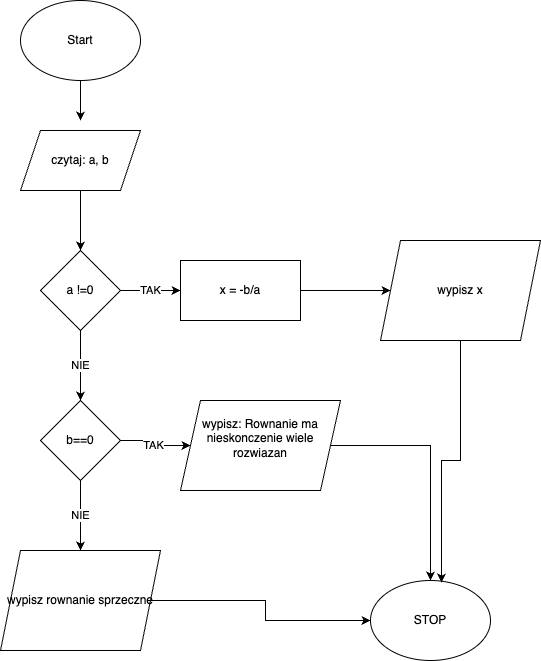

The diagram above was exported from draw.io. Its source (the exported page's mxGraphModel, read from the mxfile embedded in the PNG):
<mxGraphModel dx="661" dy="935" grid="1" gridSize="10" guides="1" tooltips="1" connect="1" arrows="1" fold="1" page="1" pageScale="1" pageWidth="827" pageHeight="1169" math="0" shadow="0">
  <root>
    <mxCell id="0" />
    <mxCell id="1" parent="0" />
    <mxCell id="urYJuttuOxQp-yrirRFU-1" value="Start" style="ellipse;whiteSpace=wrap;html=1;" vertex="1" parent="1">
      <mxGeometry x="120" y="150" width="120" height="80" as="geometry" />
    </mxCell>
    <mxCell id="urYJuttuOxQp-yrirRFU-5" value="" style="edgeStyle=orthogonalEdgeStyle;rounded=0;orthogonalLoop=1;jettySize=auto;html=1;" edge="1" parent="1" source="urYJuttuOxQp-yrirRFU-2" target="urYJuttuOxQp-yrirRFU-4">
      <mxGeometry relative="1" as="geometry" />
    </mxCell>
    <mxCell id="urYJuttuOxQp-yrirRFU-2" value="czytaj: a, b" style="shape=parallelogram;perimeter=parallelogramPerimeter;whiteSpace=wrap;html=1;fixedSize=1;" vertex="1" parent="1">
      <mxGeometry x="120" y="280" width="120" height="60" as="geometry" />
    </mxCell>
    <mxCell id="urYJuttuOxQp-yrirRFU-3" value="" style="endArrow=classic;html=1;rounded=0;exitX=0.5;exitY=1;exitDx=0;exitDy=0;" edge="1" parent="1" source="urYJuttuOxQp-yrirRFU-1">
      <mxGeometry width="50" height="50" relative="1" as="geometry">
        <mxPoint x="180" y="250" as="sourcePoint" />
        <mxPoint x="180" y="270" as="targetPoint" />
      </mxGeometry>
    </mxCell>
    <mxCell id="urYJuttuOxQp-yrirRFU-8" value="TAK" style="edgeStyle=orthogonalEdgeStyle;rounded=0;orthogonalLoop=1;jettySize=auto;html=1;" edge="1" parent="1" source="urYJuttuOxQp-yrirRFU-4" target="urYJuttuOxQp-yrirRFU-7">
      <mxGeometry relative="1" as="geometry" />
    </mxCell>
    <mxCell id="urYJuttuOxQp-yrirRFU-12" value="NIE" style="edgeStyle=orthogonalEdgeStyle;rounded=0;orthogonalLoop=1;jettySize=auto;html=1;" edge="1" parent="1" source="urYJuttuOxQp-yrirRFU-4" target="urYJuttuOxQp-yrirRFU-11">
      <mxGeometry relative="1" as="geometry" />
    </mxCell>
    <mxCell id="urYJuttuOxQp-yrirRFU-4" value="a !=0" style="rhombus;whiteSpace=wrap;html=1;" vertex="1" parent="1">
      <mxGeometry x="140" y="400" width="80" height="80" as="geometry" />
    </mxCell>
    <mxCell id="urYJuttuOxQp-yrirRFU-10" value="" style="edgeStyle=orthogonalEdgeStyle;rounded=0;orthogonalLoop=1;jettySize=auto;html=1;" edge="1" parent="1" source="urYJuttuOxQp-yrirRFU-7" target="urYJuttuOxQp-yrirRFU-9">
      <mxGeometry relative="1" as="geometry" />
    </mxCell>
    <mxCell id="urYJuttuOxQp-yrirRFU-7" value="x = -b/a" style="whiteSpace=wrap;html=1;" vertex="1" parent="1">
      <mxGeometry x="280" y="410" width="120" height="60" as="geometry" />
    </mxCell>
    <mxCell id="urYJuttuOxQp-yrirRFU-9" value="wypisz x" style="shape=parallelogram;perimeter=parallelogramPerimeter;whiteSpace=wrap;html=1;fixedSize=1;" vertex="1" parent="1">
      <mxGeometry x="480" y="390" width="160" height="100" as="geometry" />
    </mxCell>
    <mxCell id="urYJuttuOxQp-yrirRFU-14" value="TAK" style="edgeStyle=orthogonalEdgeStyle;rounded=0;orthogonalLoop=1;jettySize=auto;html=1;exitX=1;exitY=0.5;exitDx=0;exitDy=0;entryX=0;entryY=0.5;entryDx=0;entryDy=0;" edge="1" parent="1" source="urYJuttuOxQp-yrirRFU-11" target="urYJuttuOxQp-yrirRFU-13">
      <mxGeometry relative="1" as="geometry" />
    </mxCell>
    <mxCell id="urYJuttuOxQp-yrirRFU-16" value="NIE" style="edgeStyle=orthogonalEdgeStyle;rounded=0;orthogonalLoop=1;jettySize=auto;html=1;" edge="1" parent="1" source="urYJuttuOxQp-yrirRFU-11" target="urYJuttuOxQp-yrirRFU-15">
      <mxGeometry relative="1" as="geometry" />
    </mxCell>
    <mxCell id="urYJuttuOxQp-yrirRFU-11" value="b==0" style="rhombus;whiteSpace=wrap;html=1;" vertex="1" parent="1">
      <mxGeometry x="140" y="550" width="80" height="80" as="geometry" />
    </mxCell>
    <mxCell id="urYJuttuOxQp-yrirRFU-19" style="edgeStyle=orthogonalEdgeStyle;rounded=0;orthogonalLoop=1;jettySize=auto;html=1;exitX=1;exitY=0.5;exitDx=0;exitDy=0;entryX=0.5;entryY=0;entryDx=0;entryDy=0;" edge="1" parent="1" source="urYJuttuOxQp-yrirRFU-13" target="urYJuttuOxQp-yrirRFU-17">
      <mxGeometry relative="1" as="geometry" />
    </mxCell>
    <mxCell id="urYJuttuOxQp-yrirRFU-13" value="wypisz: Rownanie ma nieskonczenie wiele rozwiazan&lt;div&gt;&lt;br&gt;&lt;/div&gt;" style="shape=parallelogram;perimeter=parallelogramPerimeter;whiteSpace=wrap;html=1;fixedSize=1;" vertex="1" parent="1">
      <mxGeometry x="280" y="550" width="160" height="90" as="geometry" />
    </mxCell>
    <mxCell id="urYJuttuOxQp-yrirRFU-18" style="edgeStyle=orthogonalEdgeStyle;rounded=0;orthogonalLoop=1;jettySize=auto;html=1;exitX=1;exitY=0.5;exitDx=0;exitDy=0;" edge="1" parent="1" source="urYJuttuOxQp-yrirRFU-15" target="urYJuttuOxQp-yrirRFU-17">
      <mxGeometry relative="1" as="geometry" />
    </mxCell>
    <mxCell id="urYJuttuOxQp-yrirRFU-15" value="wypisz rownanie sprzeczne" style="shape=parallelogram;perimeter=parallelogramPerimeter;whiteSpace=wrap;html=1;fixedSize=1;" vertex="1" parent="1">
      <mxGeometry x="100" y="700" width="160" height="100" as="geometry" />
    </mxCell>
    <mxCell id="urYJuttuOxQp-yrirRFU-17" value="STOP" style="ellipse;whiteSpace=wrap;html=1;" vertex="1" parent="1">
      <mxGeometry x="470" y="730" width="120" height="80" as="geometry" />
    </mxCell>
    <mxCell id="urYJuttuOxQp-yrirRFU-20" style="edgeStyle=orthogonalEdgeStyle;rounded=0;orthogonalLoop=1;jettySize=auto;html=1;exitX=0.5;exitY=1;exitDx=0;exitDy=0;entryX=0.592;entryY=0.025;entryDx=0;entryDy=0;entryPerimeter=0;" edge="1" parent="1" source="urYJuttuOxQp-yrirRFU-9" target="urYJuttuOxQp-yrirRFU-17">
      <mxGeometry relative="1" as="geometry" />
    </mxCell>
  </root>
</mxGraphModel>